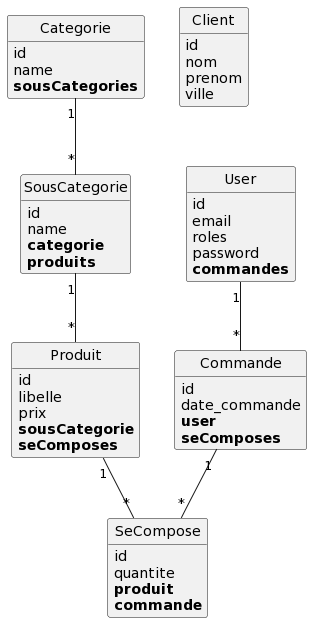

The diagram above was rendered by PlantUML. Its source (embedded in the PNG):
@startuml
class Categorie {
	id
	name
	**sousCategories**
}

class Client {
	id
	nom
	prenom
	ville
}

class Commande {
	id
	date_commande
	**user**
	**seComposes**
}

class Produit {
	id
	libelle
	prix
	**sousCategorie**
	**seComposes**
}

class SeCompose {
	id
	quantite
	**produit**
	**commande**
}

class SousCategorie {
	id
	name
	**categorie**
	**produits**
}

class User {
	id
	email
	roles
	password
	**commandes**
}

Categorie "1"--"*" SousCategorie
Commande "1"--"*" SeCompose
Produit "1"--"*" SeCompose
SousCategorie "1"--"*" Produit
User "1"--"*" Commande


hide methods
hide circle
@enduml